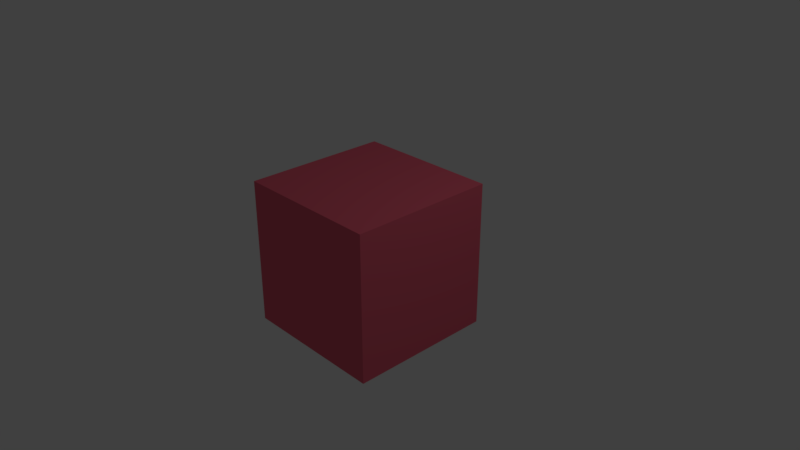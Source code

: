# Source: 3_1.1.blend  (saved by Blender 2.79.0; exported with 4.5.12 LTS)
import bpy
from mathutils import Matrix  # noqa: F401  (used for matrix-valued properties, if any)

bpy.ops.wm.read_factory_settings(use_empty=True)
scene = bpy.context.scene
scene.name = 'Scene'

# ---- collections
col_collection_1 = bpy.data.collections.new('Collection 1'); scene.collection.children.link(col_collection_1)

# ---- materials (node trees are filled in below, after node groups)
mat_material = bpy.data.materials.new('Material')
mat_material.alpha_threshold = 0.0
mat_material.use_transparent_shadow = False
mat_material.diffuse_color = (0.8, 0.1272, 0.1898, 1.0)
mat_material.roughness = 0.5
mat_material.line_color = (0.0, 0.0, 0.0, 1.0)

# ---- material node trees

# ---- world
world_world = bpy.data.worlds.new('World'); scene.world = world_world
world_world.color = (0.05088, 0.05088, 0.05088)
world_world.use_sun_shadow = False
world_world.sun_shadow_jitter_overblur = 0.0
world_world.cycles.sampling_method = 'MANUAL'

# ---- cameras
cam_camera = bpy.data.cameras.new('Camera')
cam_camera.clip_end = 100.0
cam_camera.lens = 35.0
cam_camera.sensor_width = 32.0
cam_camera.sensor_height = 18.0
cam_camera.ortho_scale = 7.314
cam_camera.dof.focus_distance = 0.0
cam_camera.dof.aperture_fstop = 128.0

# ---- lights
light_lamp = bpy.data.lights.new('Lamp', 'POINT')
light_lamp.transmission_factor = 0.0
light_lamp.cutoff_distance = 30.0
light_lamp.energy = 100.0
light_lamp.shadow_buffer_clip_start = 1.001
light_lamp.shadow_soft_size = 0.1
light_lamp.shadow_maximum_resolution = 0.006
light_lamp.use_absolute_resolution = True

# ---- meshes
me_cube = bpy.data.meshes.new('Cube')
me_cube.from_pydata([(1.0, 1.0, -1.0), (1.0, -1.0, -1.0), (-1.0, -1.0, -1.0), (-1.0, 1.0, -1.0), (1.0, 1.0, 1.0), (1.0, -1.0, 1.0), (-1.0, -1.0, 1.0), (-1.0, 1.0, 1.0)], [], [(0, 1, 2, 3), (4, 7, 6, 5), (0, 4, 5, 1), (1, 5, 6, 2), (2, 6, 7, 3), (4, 0, 3, 7)])
me_cube.materials.append(mat_material)
me_cube.use_remesh_preserve_volume = False
me_cube.use_remesh_preserve_attributes = False
me_cube.use_mirror_vertex_groups = False
me_cube.update()

# ---- objects
ob_cube = bpy.data.objects.new('Cube', me_cube)
ob_lamp = bpy.data.objects.new('Lamp', light_lamp)
ob_camera = bpy.data.objects.new('Camera', cam_camera)

# ---- transforms, parenting, visibility, modifiers, constraints
ob_cube.location = (0.0, 0.0, 0.0)
ob_cube.lock_rotations_4d = False
ob_cube.empty_display_type = 'ARROWS'
ob_cube.lineart.crease_threshold = 0.0
ob_lamp.location = (4.076, 1.005, 5.904)
ob_lamp.rotation_euler = (0.6503, 0.05522, 1.866)
ob_lamp.lock_rotations_4d = False
ob_lamp.empty_display_type = 'ARROWS'
ob_lamp.color = (0.0, 0.0, 0.0, 0.0)
ob_lamp.lineart.crease_threshold = 0.0
ob_camera.location = (7.481, -6.508, 5.344)
ob_camera.rotation_euler = (1.109, 0.0, 0.8149)
ob_camera.lock_rotations_4d = False
ob_camera.empty_display_type = 'ARROWS'
ob_camera.color = (0.0, 0.0, 0.0, 0.0)
ob_camera.display_type = 'WIRE'
ob_camera.lineart.crease_threshold = 0.0

# ---- collection membership
col_collection_1.objects.link(ob_cube)
col_collection_1.objects.link(ob_lamp)
col_collection_1.objects.link(ob_camera)

# ---- scene / render settings (as saved in the file)
scene.camera = ob_camera
scene.frame_start = 1; scene.frame_end = 250; scene.frame_set(1)
scene.render.engine = 'BLENDER_EEVEE_NEXT'
scene.render.resolution_percentage = 50
scene.render.dither_intensity = 0.0
scene.cycles.use_denoising = False
scene.cycles.samples = 128
scene.cycles.sampling_pattern = 'TABULATED_SOBOL'
scene.cycles.use_adaptive_sampling = False
scene.cycles.use_light_tree = False
scene.cycles.blur_glossy = 0.0
scene.cycles.sample_clamp_indirect = 0.0
scene.view_settings.view_transform = 'Standard'
bpy.context.view_layer.update()
